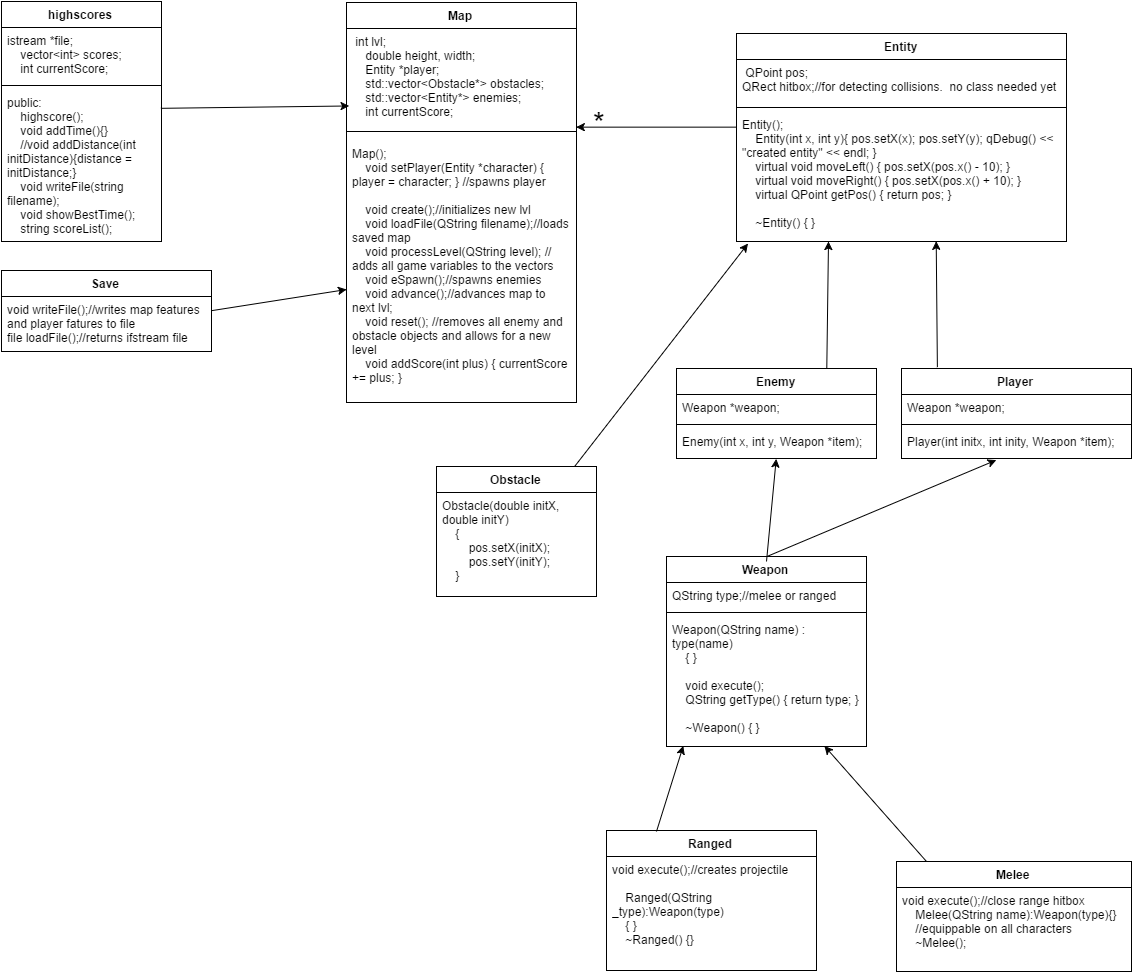

The diagram above was exported from draw.io. Its source (the exported page's mxGraphModel, read from the mxfile embedded in the PNG):
<mxGraphModel dx="1775" dy="572" grid="1" gridSize="10" guides="1" tooltips="1" connect="1" arrows="1" fold="1" page="1" pageScale="1" pageWidth="850" pageHeight="1100" background="#ffffff" math="0" shadow="0">
  <root>
    <mxCell id="0" />
    <mxCell id="1" parent="0" />
    <mxCell id="6" value="highscores" style="swimlane;html=1;fontStyle=1;align=center;verticalAlign=top;childLayout=stackLayout;horizontal=1;startSize=26;horizontalStack=0;resizeParent=1;resizeLast=0;collapsible=1;marginBottom=0;swimlaneFillColor=#ffffff;" vertex="1" parent="1">
      <mxGeometry x="-345" y="20" width="160" height="240" as="geometry" />
    </mxCell>
    <mxCell id="7" value="&lt;div&gt;istream *file;&lt;/div&gt;&lt;div&gt;&amp;nbsp; &amp;nbsp; vector&amp;lt;int&amp;gt; scores;&lt;/div&gt;&lt;div&gt;&amp;nbsp; &amp;nbsp; int currentScore;&lt;/div&gt;&lt;div&gt;&lt;br&gt;&lt;/div&gt;" style="text;html=1;strokeColor=none;fillColor=none;align=left;verticalAlign=top;spacingLeft=4;spacingRight=4;whiteSpace=wrap;overflow=hidden;rotatable=0;points=[[0,0.5],[1,0.5]];portConstraint=eastwest;" vertex="1" parent="6">
      <mxGeometry y="26" width="160" height="54" as="geometry" />
    </mxCell>
    <mxCell id="8" value="" style="line;html=1;strokeWidth=1;fillColor=none;align=left;verticalAlign=middle;spacingTop=-1;spacingLeft=3;spacingRight=3;rotatable=0;labelPosition=right;points=[];portConstraint=eastwest;" vertex="1" parent="6">
      <mxGeometry y="80" width="160" height="8" as="geometry" />
    </mxCell>
    <mxCell id="9" value="&lt;div&gt;&lt;span&gt;public:&lt;/span&gt;&lt;br&gt;&lt;/div&gt;&lt;div&gt;&amp;nbsp; &amp;nbsp; highscore();&lt;/div&gt;&lt;div&gt;&amp;nbsp; &amp;nbsp; void addTime(){}&lt;/div&gt;&lt;div&gt;&amp;nbsp; &amp;nbsp; //void addDistance(int initDistance){distance = initDistance;}&lt;/div&gt;&lt;div&gt;&amp;nbsp; &amp;nbsp; void writeFile(string filename);&lt;/div&gt;&lt;div&gt;&amp;nbsp; &amp;nbsp; void showBestTime();&lt;/div&gt;&lt;div&gt;&amp;nbsp; &amp;nbsp; string scoreList();&lt;/div&gt;" style="text;html=1;strokeColor=none;fillColor=none;align=left;verticalAlign=top;spacingLeft=4;spacingRight=4;whiteSpace=wrap;overflow=hidden;rotatable=0;points=[[0,0.5],[1,0.5]];portConstraint=eastwest;" vertex="1" parent="6">
      <mxGeometry y="88" width="160" height="152" as="geometry" />
    </mxCell>
    <mxCell id="10" value="Map" style="swimlane;html=1;fontStyle=1;align=center;verticalAlign=top;childLayout=stackLayout;horizontal=1;startSize=26;horizontalStack=0;resizeParent=1;resizeLast=0;collapsible=1;marginBottom=0;swimlaneFillColor=#ffffff;" vertex="1" parent="1">
      <mxGeometry y="21" width="230" height="400" as="geometry" />
    </mxCell>
    <mxCell id="11" value="&lt;div&gt;&amp;nbsp;int lvl;&lt;/div&gt;&lt;div&gt;&amp;nbsp; &amp;nbsp; double height, width;&lt;/div&gt;&lt;div&gt;&amp;nbsp; &amp;nbsp; Entity *player;&lt;/div&gt;&lt;div&gt;&amp;nbsp; &amp;nbsp; std::vector&amp;lt;Obstacle*&amp;gt; obstacles;&lt;/div&gt;&lt;div&gt;&amp;nbsp; &amp;nbsp; std::vector&amp;lt;Entity*&amp;gt; enemies;&lt;/div&gt;&lt;div&gt;&amp;nbsp; &amp;nbsp; int currentScore;&lt;/div&gt;&lt;div&gt;&lt;br&gt;&lt;/div&gt;" style="text;html=1;strokeColor=none;fillColor=none;align=left;verticalAlign=top;spacingLeft=4;spacingRight=4;whiteSpace=wrap;overflow=hidden;rotatable=0;points=[[0,0.5],[1,0.5]];portConstraint=eastwest;" vertex="1" parent="10">
      <mxGeometry y="26" width="230" height="94" as="geometry" />
    </mxCell>
    <mxCell id="12" value="" style="line;html=1;strokeWidth=1;fillColor=none;align=left;verticalAlign=middle;spacingTop=-1;spacingLeft=3;spacingRight=3;rotatable=0;labelPosition=right;points=[];portConstraint=eastwest;" vertex="1" parent="10">
      <mxGeometry y="120" width="230" height="18" as="geometry" />
    </mxCell>
    <mxCell id="13" value="&lt;div&gt;Map();&lt;/div&gt;&lt;div&gt;&amp;nbsp; &amp;nbsp; void setPlayer(Entity *character) { player = character; } //spawns player&lt;/div&gt;&lt;div&gt;&lt;br&gt;&lt;/div&gt;&lt;div&gt;&amp;nbsp; &amp;nbsp; void create();//initializes new lvl&lt;/div&gt;&lt;div&gt;&amp;nbsp; &amp;nbsp; void loadFile(QString filename);//loads saved map&lt;/div&gt;&lt;div&gt;&amp;nbsp; &amp;nbsp; void processLevel(QString level); // adds all game variables to the vectors&lt;/div&gt;&lt;div&gt;&amp;nbsp; &amp;nbsp; void eSpawn();//spawns enemies&lt;/div&gt;&lt;div&gt;&amp;nbsp; &amp;nbsp; void advance();//advances map to next lvl;&lt;/div&gt;&lt;div&gt;&amp;nbsp; &amp;nbsp; void reset(); //removes all enemy and obstacle objects and allows for a new level&lt;/div&gt;&lt;div&gt;&amp;nbsp; &amp;nbsp; void addScore(int plus) { currentScore += plus; }&lt;/div&gt;" style="text;html=1;strokeColor=none;fillColor=none;align=left;verticalAlign=top;spacingLeft=4;spacingRight=4;whiteSpace=wrap;overflow=hidden;rotatable=0;points=[[0,0.5],[1,0.5]];portConstraint=eastwest;" vertex="1" parent="10">
      <mxGeometry y="138" width="230" height="262" as="geometry" />
    </mxCell>
    <mxCell id="14" value="Entity" style="swimlane;html=1;fontStyle=1;align=center;verticalAlign=top;childLayout=stackLayout;horizontal=1;startSize=26;horizontalStack=0;resizeParent=1;resizeLast=0;collapsible=1;marginBottom=0;swimlaneFillColor=#ffffff;" vertex="1" parent="1">
      <mxGeometry x="390" y="52" width="330" height="208" as="geometry" />
    </mxCell>
    <mxCell id="15" value="&amp;nbsp;QPoint pos;&lt;div&gt;QRect hitbox;//for detecting collisions. &amp;nbsp;no class needed yet&lt;/div&gt;" style="text;html=1;strokeColor=none;fillColor=none;align=left;verticalAlign=top;spacingLeft=4;spacingRight=4;whiteSpace=wrap;overflow=hidden;rotatable=0;points=[[0,0.5],[1,0.5]];portConstraint=eastwest;" vertex="1" parent="14">
      <mxGeometry y="26" width="330" height="44" as="geometry" />
    </mxCell>
    <mxCell id="16" value="" style="line;html=1;strokeWidth=1;fillColor=none;align=left;verticalAlign=middle;spacingTop=-1;spacingLeft=3;spacingRight=3;rotatable=0;labelPosition=right;points=[];portConstraint=eastwest;" vertex="1" parent="14">
      <mxGeometry y="70" width="330" height="8" as="geometry" />
    </mxCell>
    <mxCell id="17" value="&lt;div&gt;Entity();&lt;/div&gt;&lt;div&gt;&amp;nbsp; &amp;nbsp; Entity(int x, int y){ pos.setX(x); pos.setY(y); qDebug() &amp;lt;&amp;lt; &quot;created entity&quot; &amp;lt;&amp;lt; endl; }&lt;/div&gt;&lt;div&gt;&amp;nbsp; &amp;nbsp; virtual void moveLeft() { pos.setX(pos.x() - 10); }&lt;/div&gt;&lt;div&gt;&amp;nbsp; &amp;nbsp; virtual void moveRight() { pos.setX(pos.x() + 10); }&lt;/div&gt;&lt;div&gt;&amp;nbsp; &amp;nbsp; virtual QPoint getPos() { return pos; }&lt;/div&gt;&lt;div&gt;&lt;br&gt;&lt;/div&gt;&lt;div&gt;&amp;nbsp; &amp;nbsp; ~Entity() { }&lt;/div&gt;" style="text;html=1;strokeColor=none;fillColor=none;align=left;verticalAlign=top;spacingLeft=4;spacingRight=4;whiteSpace=wrap;overflow=hidden;rotatable=0;points=[[0,0.5],[1,0.5]];portConstraint=eastwest;" vertex="1" parent="14">
      <mxGeometry y="78" width="330" height="130" as="geometry" />
    </mxCell>
    <mxCell id="18" value="Enemy" style="swimlane;html=1;fontStyle=1;align=center;verticalAlign=top;childLayout=stackLayout;horizontal=1;startSize=26;horizontalStack=0;resizeParent=1;resizeLast=0;collapsible=1;marginBottom=0;swimlaneFillColor=#ffffff;" vertex="1" parent="1">
      <mxGeometry x="330" y="387" width="200" height="90" as="geometry" />
    </mxCell>
    <mxCell id="19" value="Weapon *weapon;" style="text;html=1;strokeColor=none;fillColor=none;align=left;verticalAlign=top;spacingLeft=4;spacingRight=4;whiteSpace=wrap;overflow=hidden;rotatable=0;points=[[0,0.5],[1,0.5]];portConstraint=eastwest;" vertex="1" parent="18">
      <mxGeometry y="26" width="200" height="26" as="geometry" />
    </mxCell>
    <mxCell id="20" value="" style="line;html=1;strokeWidth=1;fillColor=none;align=left;verticalAlign=middle;spacingTop=-1;spacingLeft=3;spacingRight=3;rotatable=0;labelPosition=right;points=[];portConstraint=eastwest;" vertex="1" parent="18">
      <mxGeometry y="52" width="200" height="8" as="geometry" />
    </mxCell>
    <mxCell id="21" value="Enemy(int x, int y, Weapon *item);" style="text;html=1;strokeColor=none;fillColor=none;align=left;verticalAlign=top;spacingLeft=4;spacingRight=4;whiteSpace=wrap;overflow=hidden;rotatable=0;points=[[0,0.5],[1,0.5]];portConstraint=eastwest;" vertex="1" parent="18">
      <mxGeometry y="60" width="200" height="26" as="geometry" />
    </mxCell>
    <mxCell id="22" value="Player" style="swimlane;html=1;fontStyle=1;align=center;verticalAlign=top;childLayout=stackLayout;horizontal=1;startSize=26;horizontalStack=0;resizeParent=1;resizeLast=0;collapsible=1;marginBottom=0;swimlaneFillColor=#ffffff;" vertex="1" parent="1">
      <mxGeometry x="555" y="387" width="230" height="90" as="geometry" />
    </mxCell>
    <mxCell id="23" value="Weapon *weapon;" style="text;html=1;strokeColor=none;fillColor=none;align=left;verticalAlign=top;spacingLeft=4;spacingRight=4;whiteSpace=wrap;overflow=hidden;rotatable=0;points=[[0,0.5],[1,0.5]];portConstraint=eastwest;" vertex="1" parent="22">
      <mxGeometry y="26" width="230" height="26" as="geometry" />
    </mxCell>
    <mxCell id="24" value="" style="line;html=1;strokeWidth=1;fillColor=none;align=left;verticalAlign=middle;spacingTop=-1;spacingLeft=3;spacingRight=3;rotatable=0;labelPosition=right;points=[];portConstraint=eastwest;" vertex="1" parent="22">
      <mxGeometry y="52" width="230" height="8" as="geometry" />
    </mxCell>
    <mxCell id="25" value="Player(int initx, int inity, Weapon *item);" style="text;html=1;strokeColor=none;fillColor=none;align=left;verticalAlign=top;spacingLeft=4;spacingRight=4;whiteSpace=wrap;overflow=hidden;rotatable=0;points=[[0,0.5],[1,0.5]];portConstraint=eastwest;" vertex="1" parent="22">
      <mxGeometry y="60" width="230" height="26" as="geometry" />
    </mxCell>
    <mxCell id="26" value="Melee" style="swimlane;html=1;fontStyle=1;align=center;verticalAlign=top;childLayout=stackLayout;horizontal=1;startSize=26;horizontalStack=0;resizeParent=1;resizeLast=0;collapsible=1;marginBottom=0;swimlaneFillColor=#ffffff;" vertex="1" parent="1">
      <mxGeometry x="550" y="880" width="235" height="110" as="geometry" />
    </mxCell>
    <mxCell id="29" value="&lt;div&gt;void execute();//close range hitbox&lt;/div&gt;&lt;div&gt;&amp;nbsp; &amp;nbsp; Melee(QString name):Weapon(type){}&lt;/div&gt;&lt;div&gt;&amp;nbsp; &amp;nbsp; //equippable on all characters&lt;/div&gt;&lt;div&gt;&amp;nbsp; &amp;nbsp; ~Melee();&lt;/div&gt;" style="text;html=1;strokeColor=none;fillColor=none;align=left;verticalAlign=top;spacingLeft=4;spacingRight=4;whiteSpace=wrap;overflow=hidden;rotatable=0;points=[[0,0.5],[1,0.5]];portConstraint=eastwest;" vertex="1" parent="26">
      <mxGeometry y="26" width="235" height="76" as="geometry" />
    </mxCell>
    <mxCell id="30" value="Ranged" style="swimlane;html=1;fontStyle=1;align=center;verticalAlign=top;childLayout=stackLayout;horizontal=1;startSize=26;horizontalStack=0;resizeParent=1;resizeLast=0;collapsible=1;marginBottom=0;swimlaneFillColor=#ffffff;" vertex="1" parent="1">
      <mxGeometry x="260" y="849" width="210" height="140" as="geometry" />
    </mxCell>
    <mxCell id="33" value="&lt;div&gt;void execute();//creates projectile&lt;/div&gt;&lt;div&gt;&lt;br&gt;&lt;/div&gt;&lt;div&gt;&amp;nbsp; &amp;nbsp; Ranged(QString _type):Weapon(type)&lt;/div&gt;&lt;div&gt;&amp;nbsp; &amp;nbsp; {&amp;nbsp;&lt;span&gt;}&lt;/span&gt;&lt;/div&gt;&lt;div&gt;&amp;nbsp; &amp;nbsp; ~Ranged() {}&lt;/div&gt;" style="text;html=1;strokeColor=none;fillColor=none;align=left;verticalAlign=top;spacingLeft=4;spacingRight=4;whiteSpace=wrap;overflow=hidden;rotatable=0;points=[[0,0.5],[1,0.5]];portConstraint=eastwest;" vertex="1" parent="30">
      <mxGeometry y="26" width="210" height="106" as="geometry" />
    </mxCell>
    <mxCell id="34" value="Save" style="swimlane;html=1;fontStyle=1;align=center;verticalAlign=top;childLayout=stackLayout;horizontal=1;startSize=26;horizontalStack=0;resizeParent=1;resizeLast=0;collapsible=1;marginBottom=0;swimlaneFillColor=#ffffff;" vertex="1" parent="1">
      <mxGeometry x="-345" y="289" width="210" height="81" as="geometry" />
    </mxCell>
    <mxCell id="37" value="&lt;div&gt;void writeFile();//writes map features and player fatures to file&lt;/div&gt;&lt;div&gt;&lt;span&gt;file loadFile();//returns ifstream file&lt;/span&gt;&lt;/div&gt;" style="text;html=1;strokeColor=none;fillColor=none;align=left;verticalAlign=top;spacingLeft=4;spacingRight=4;whiteSpace=wrap;overflow=hidden;rotatable=0;points=[[0,0.5],[1,0.5]];portConstraint=eastwest;" vertex="1" parent="34">
      <mxGeometry y="26" width="210" height="54" as="geometry" />
    </mxCell>
    <mxCell id="38" value="Weapon" style="swimlane;html=1;fontStyle=1;align=center;verticalAlign=top;childLayout=stackLayout;horizontal=1;startSize=26;horizontalStack=0;resizeParent=1;resizeLast=0;collapsible=1;marginBottom=0;swimlaneFillColor=#ffffff;" vertex="1" parent="1">
      <mxGeometry x="320" y="575" width="200" height="190" as="geometry" />
    </mxCell>
    <mxCell id="39" value="QString type;//melee or ranged" style="text;html=1;strokeColor=none;fillColor=none;align=left;verticalAlign=top;spacingLeft=4;spacingRight=4;whiteSpace=wrap;overflow=hidden;rotatable=0;points=[[0,0.5],[1,0.5]];portConstraint=eastwest;" vertex="1" parent="38">
      <mxGeometry y="26" width="200" height="26" as="geometry" />
    </mxCell>
    <mxCell id="40" value="" style="line;html=1;strokeWidth=1;fillColor=none;align=left;verticalAlign=middle;spacingTop=-1;spacingLeft=3;spacingRight=3;rotatable=0;labelPosition=right;points=[];portConstraint=eastwest;" vertex="1" parent="38">
      <mxGeometry y="52" width="200" height="8" as="geometry" />
    </mxCell>
    <mxCell id="41" value="&lt;div&gt;Weapon(QString name) : type(name)&lt;/div&gt;&lt;div&gt;&amp;nbsp; &amp;nbsp; {&amp;nbsp;&lt;span&gt;}&lt;/span&gt;&lt;/div&gt;&lt;div&gt;&lt;br&gt;&lt;/div&gt;&lt;div&gt;&amp;nbsp; &amp;nbsp; void execute();&lt;/div&gt;&lt;div&gt;&amp;nbsp; &amp;nbsp; QString getType() { return type; }&lt;/div&gt;&lt;div&gt;&lt;br&gt;&lt;/div&gt;&lt;div&gt;&amp;nbsp; &amp;nbsp; ~Weapon() { }&lt;/div&gt;" style="text;html=1;strokeColor=none;fillColor=none;align=left;verticalAlign=top;spacingLeft=4;spacingRight=4;whiteSpace=wrap;overflow=hidden;rotatable=0;points=[[0,0.5],[1,0.5]];portConstraint=eastwest;" vertex="1" parent="38">
      <mxGeometry y="60" width="200" height="130" as="geometry" />
    </mxCell>
    <mxCell id="42" value="Obstacle" style="swimlane;html=1;fontStyle=1;align=center;verticalAlign=top;childLayout=stackLayout;horizontal=1;startSize=26;horizontalStack=0;resizeParent=1;resizeLast=0;collapsible=1;marginBottom=0;swimlaneFillColor=#ffffff;" vertex="1" parent="1">
      <mxGeometry x="90" y="485" width="160" height="130" as="geometry" />
    </mxCell>
    <mxCell id="45" value="&lt;div&gt;Obstacle(double initX, double initY)&lt;/div&gt;&lt;div&gt;&amp;nbsp; &amp;nbsp; {&lt;/div&gt;&lt;div&gt;&amp;nbsp; &amp;nbsp; &amp;nbsp; &amp;nbsp; pos.setX(initX);&lt;/div&gt;&lt;div&gt;&amp;nbsp; &amp;nbsp; &amp;nbsp; &amp;nbsp; pos.setY(initY);&lt;/div&gt;&lt;div&gt;&amp;nbsp; &amp;nbsp; }&lt;/div&gt;" style="text;html=1;strokeColor=none;fillColor=none;align=left;verticalAlign=top;spacingLeft=4;spacingRight=4;whiteSpace=wrap;overflow=hidden;rotatable=0;points=[[0,0.5],[1,0.5]];portConstraint=eastwest;" vertex="1" parent="42">
      <mxGeometry y="26" width="160" height="96" as="geometry" />
    </mxCell>
    <mxCell id="49" value="" style="endArrow=classic;html=1;exitX=0.75;exitY=0;" edge="1" parent="1" source="18">
      <mxGeometry width="50" height="50" relative="1" as="geometry">
        <mxPoint x="482.3333333333335" y="390" as="sourcePoint" />
        <mxPoint x="482" y="260" as="targetPoint" />
      </mxGeometry>
    </mxCell>
    <mxCell id="50" value="" style="endArrow=classic;html=1;exitX=0.155;exitY=-0.011;exitPerimeter=0;entryX=0.605;entryY=0.995;entryPerimeter=0;" edge="1" parent="1" source="22" target="17">
      <mxGeometry width="50" height="50" relative="1" as="geometry">
        <mxPoint x="570" y="400" as="sourcePoint" />
        <mxPoint x="620" y="350" as="targetPoint" />
      </mxGeometry>
    </mxCell>
    <mxCell id="51" value="" style="endArrow=classic;html=1;exitX=0;exitY=0.119;exitPerimeter=0;entryX=0.999;entryY=0.251;entryPerimeter=0;" edge="1" parent="1" source="17" target="12">
      <mxGeometry width="50" height="50" relative="1" as="geometry">
        <mxPoint x="320" y="150" as="sourcePoint" />
        <mxPoint x="370" y="100" as="targetPoint" />
      </mxGeometry>
    </mxCell>
    <mxCell id="53" value="" style="endArrow=classic;html=1;entryX=0.034;entryY=1.013;entryPerimeter=0;exitX=0.863;exitY=0;exitPerimeter=0;" edge="1" parent="1" source="42" target="17">
      <mxGeometry width="50" height="50" relative="1" as="geometry">
        <mxPoint x="210" y="480" as="sourcePoint" />
        <mxPoint x="250" y="440" as="targetPoint" />
      </mxGeometry>
    </mxCell>
    <mxCell id="54" value="" style="endArrow=classic;html=1;entryX=0.5;entryY=1;" edge="1" parent="1" target="18">
      <mxGeometry width="50" height="50" relative="1" as="geometry">
        <mxPoint x="420" y="580" as="sourcePoint" />
        <mxPoint x="444" y="480" as="targetPoint" />
      </mxGeometry>
    </mxCell>
    <mxCell id="55" value="" style="endArrow=classic;html=1;exitX=0.5;exitY=0;entryX=0.412;entryY=1.225;entryPerimeter=0;" edge="1" parent="1" source="38" target="25">
      <mxGeometry width="50" height="50" relative="1" as="geometry">
        <mxPoint x="450" y="590" as="sourcePoint" />
        <mxPoint x="500" y="540" as="targetPoint" />
      </mxGeometry>
    </mxCell>
    <mxCell id="56" value="" style="endArrow=classic;html=1;entryX=0.086;entryY=0.999;entryPerimeter=0;" edge="1" parent="1" target="41">
      <mxGeometry width="50" height="50" relative="1" as="geometry">
        <mxPoint x="310" y="850" as="sourcePoint" />
        <mxPoint x="360" y="800" as="targetPoint" />
      </mxGeometry>
    </mxCell>
    <mxCell id="57" value="" style="endArrow=classic;html=1;entryX=0.792;entryY=0.999;entryPerimeter=0;" edge="1" parent="1" target="41">
      <mxGeometry width="50" height="50" relative="1" as="geometry">
        <mxPoint x="580" y="880" as="sourcePoint" />
        <mxPoint x="620" y="840" as="targetPoint" />
      </mxGeometry>
    </mxCell>
    <mxCell id="58" value="&lt;font style=&quot;font-size: 30px&quot;&gt;*&lt;/font&gt;&lt;div&gt;&lt;br&gt;&lt;/div&gt;" style="text;html=1;resizable=0;points=[];autosize=1;align=left;verticalAlign=top;spacingTop=-4;" vertex="1" parent="1">
      <mxGeometry x="245" y="122" width="30" height="40" as="geometry" />
    </mxCell>
    <mxCell id="59" value="" style="endArrow=classic;html=1;entryX=0.013;entryY=0.828;entryPerimeter=0;exitX=0.999;exitY=0.126;exitPerimeter=0;" edge="1" parent="1" source="9" target="11">
      <mxGeometry width="50" height="50" relative="1" as="geometry">
        <mxPoint x="-200" y="130" as="sourcePoint" />
        <mxPoint x="-150" y="80" as="targetPoint" />
      </mxGeometry>
    </mxCell>
    <mxCell id="60" value="" style="endArrow=classic;html=1;exitX=1;exitY=0.5;" edge="1" parent="1" source="34" target="13">
      <mxGeometry width="50" height="50" relative="1" as="geometry">
        <mxPoint x="-140" y="380" as="sourcePoint" />
        <mxPoint x="-90" y="330" as="targetPoint" />
      </mxGeometry>
    </mxCell>
  </root>
</mxGraphModel>